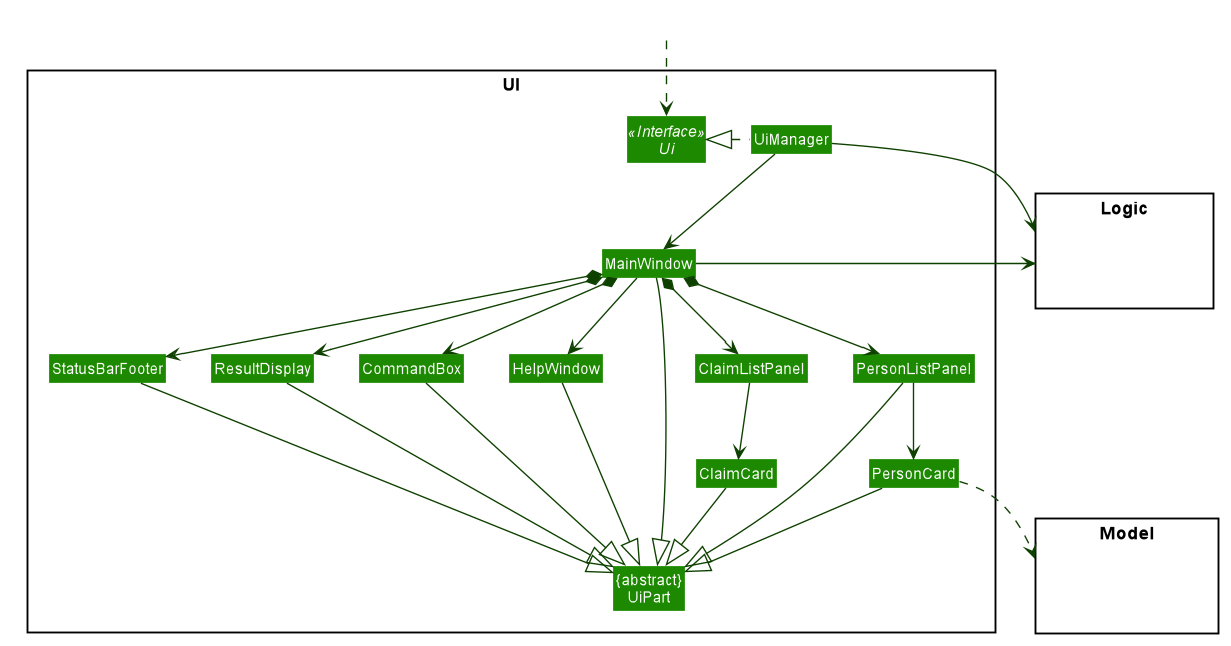

The diagram above was rendered by PlantUML. Its source (embedded in the PNG):
@startuml








skinparam BackgroundColor #FFFFFFF

skinparam Shadowing false

skinparam Class {
    FontColor #FFFFFF
    BorderThickness 1
    BorderColor #FFFFFF
    StereotypeFontColor #FFFFFF
    FontName Arial
    MemberColor #FFFFFF
}

skinparam Actor {
    BorderColor #000000
    Color #000000
    FontName Arial
}

skinparam Sequence {
    MessageAlign center
    BoxFontSize 15
    BoxPadding 0
    BoxFontColor #FFFFFF
    FontName Arial
}

skinparam Participant {
    FontColor #FFFFFFF
    Padding 20
}

skinparam MinClassWidth 50
skinparam ParticipantPadding 10
skinparam Shadowing false
skinparam DefaultTextAlignment center
skinparam packageStyle Rectangle

hide footbox
hide members
hide circle
skinparam arrowThickness 1.1
skinparam arrowColor #0E4100
skinparam classBackgroundColor #1D8900

package UI <<Rectangle>>{
Interface Ui <<Interface>>
Class "{abstract}\nUiPart" as UiPart
Class UiManager
Class MainWindow
Class HelpWindow
Class ResultDisplay
Class PersonListPanel
Class PersonCard
Class StatusBarFooter
Class CommandBox
Class ClaimListPanel
Class ClaimCard
}

package Model <<Rectangle>> {
Class HiddenModel #FFFFFF
}

package Logic <<Rectangle>> {
Class HiddenLogic #FFFFFF
}

Class HiddenOutside #FFFFFF
HiddenOutside ..> Ui

UiManager .left.|> Ui
UiManager -down-> MainWindow
MainWindow --> HelpWindow
MainWindow *-down-> CommandBox
MainWindow *-down-> ResultDisplay
MainWindow *-down-> PersonListPanel
MainWindow *-down-> ClaimListPanel
MainWindow *-down-> StatusBarFooter

PersonListPanel -down-> PersonCard
ClaimListPanel -down-> ClaimCard

MainWindow -left-|> UiPart

ResultDisplay --|> UiPart
CommandBox --|> UiPart
PersonListPanel --|> UiPart
PersonCard --|> UiPart
ClaimCard --|> UiPart
StatusBarFooter --|> UiPart
HelpWindow -down-|> UiPart

PersonCard ..> Model
UiManager -right-> Logic
MainWindow -left-> Logic

PersonListPanel -[hidden]left- HelpWindow
ClaimListPanel -[hidden]left- PersonListPanel
ClaimCard -[hidden]left- PersonCard
HelpWindow -[hidden]left- CommandBox
CommandBox -[hidden]left- ResultDisplay
ResultDisplay -[hidden]left- StatusBarFooter

MainWindow -[hidden]-|> UiPart
@enduml